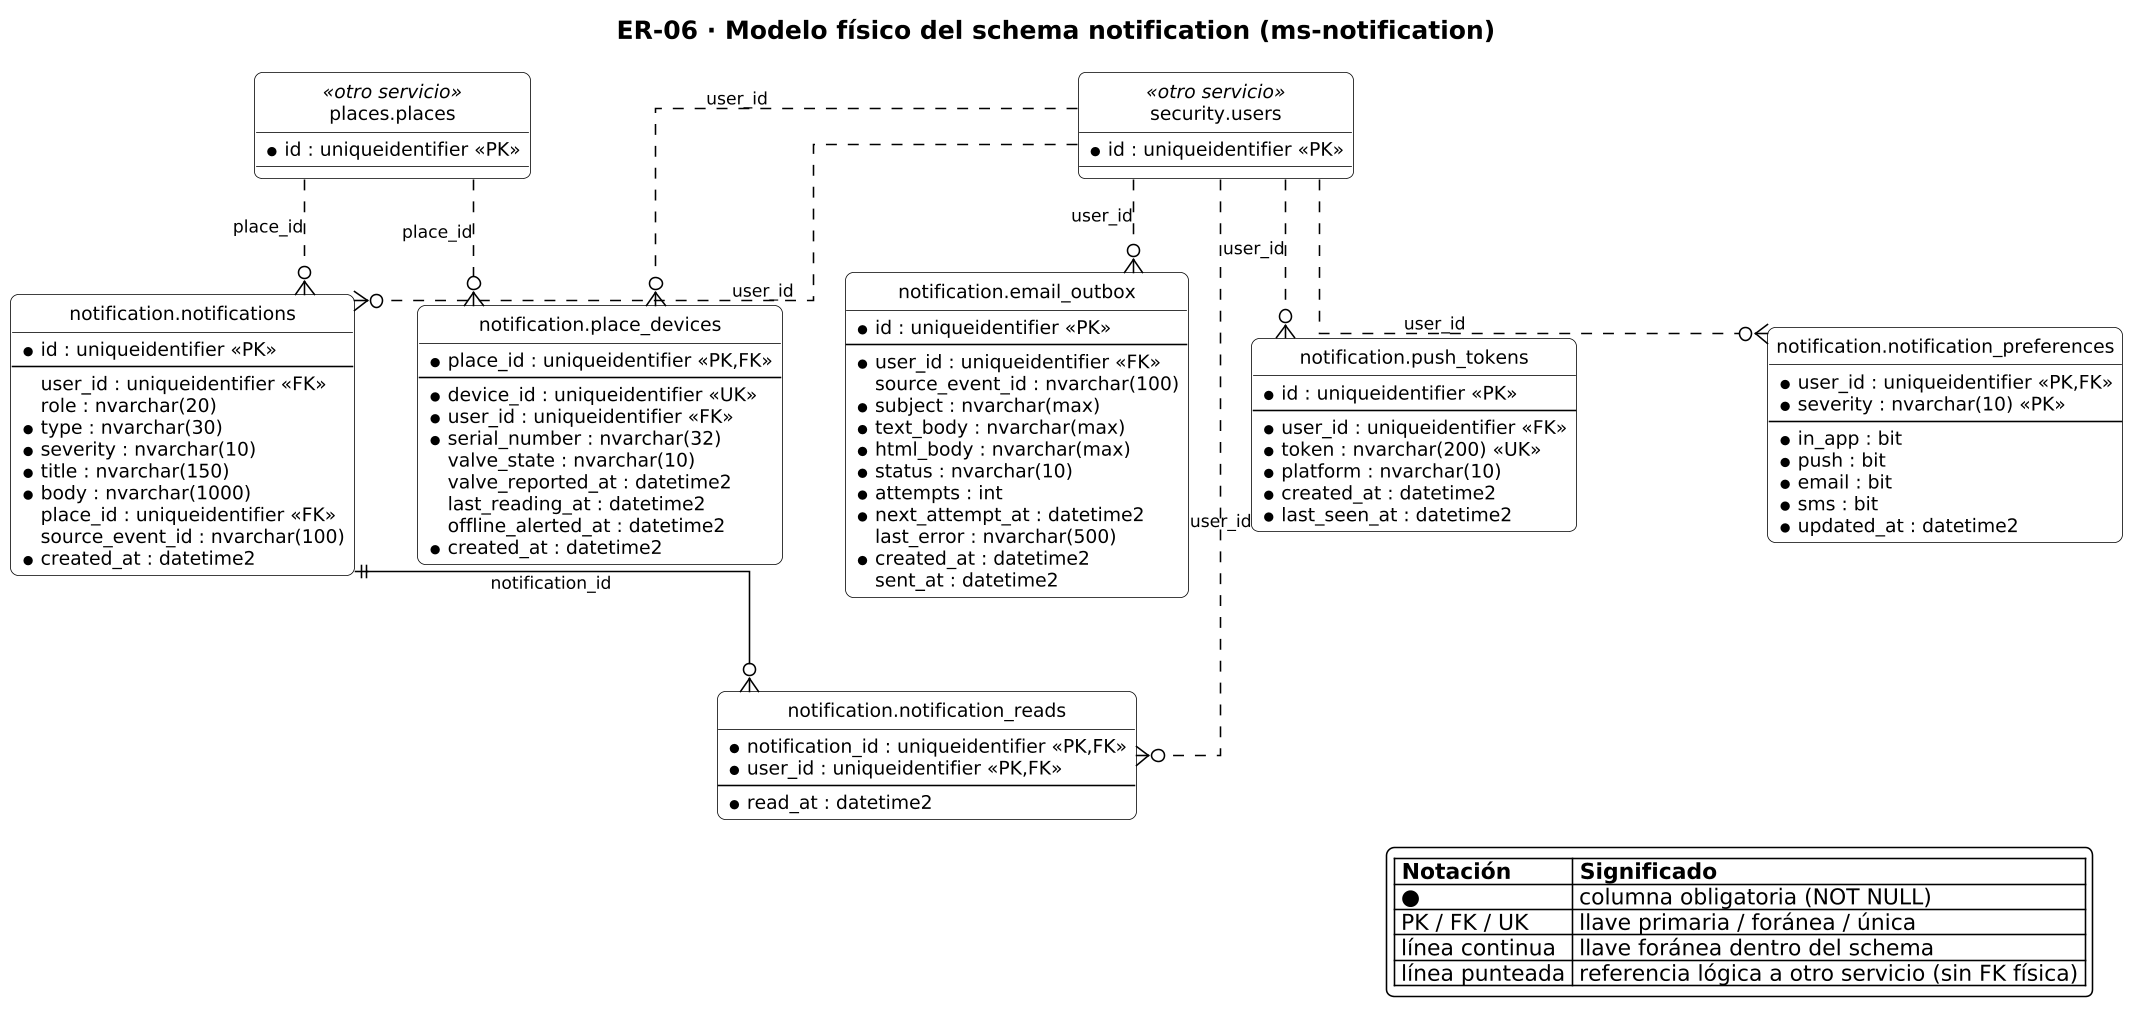

The diagram above was rendered by PlantUML. Its source (embedded in the PNG):
@startuml ER-06_notification
!include _estilo.iuml
title ER-06 · Modelo físico del schema notification (ms-notification)
hide circle
skinparam linetype ortho
skinparam nodesep 40
skinparam ranksep 60
top to bottom direction
entity "notification.notifications" as notification_notifications {
  * id : uniqueidentifier <<PK>>
  --
    user_id : uniqueidentifier <<FK>>
    role : nvarchar(20)
  * type : nvarchar(30)
  * severity : nvarchar(10)
  * title : nvarchar(150)
  * body : nvarchar(1000)
    place_id : uniqueidentifier <<FK>>
    source_event_id : nvarchar(100)
  * created_at : datetime2
}
entity "notification.notification_reads" as notification_notification_reads {
  * notification_id : uniqueidentifier <<PK,FK>>
  * user_id : uniqueidentifier <<PK,FK>>
  --
  * read_at : datetime2
}
entity "notification.notification_preferences" as notification_notification_preferences {
  * user_id : uniqueidentifier <<PK,FK>>
  * severity : nvarchar(10) <<PK>>
  --
  * in_app : bit
  * push : bit
  * email : bit
  * sms : bit
  * updated_at : datetime2
}
entity "notification.place_devices" as notification_place_devices {
  * place_id : uniqueidentifier <<PK,FK>>
  --
  * device_id : uniqueidentifier <<UK>>
  * user_id : uniqueidentifier <<FK>>
  * serial_number : nvarchar(32)
    valve_state : nvarchar(10)
    valve_reported_at : datetime2
    last_reading_at : datetime2
    offline_alerted_at : datetime2
  * created_at : datetime2
}
entity "notification.email_outbox" as notification_email_outbox {
  * id : uniqueidentifier <<PK>>
  --
  * user_id : uniqueidentifier <<FK>>
    source_event_id : nvarchar(100)
  * subject : nvarchar(max)
  * text_body : nvarchar(max)
  * html_body : nvarchar(max)
  * status : nvarchar(10)
  * attempts : int
  * next_attempt_at : datetime2
    last_error : nvarchar(500)
  * created_at : datetime2
    sent_at : datetime2
}
entity "notification.push_tokens" as notification_push_tokens {
  * id : uniqueidentifier <<PK>>
  --
  * user_id : uniqueidentifier <<FK>>
  * token : nvarchar(200) <<UK>>
  * platform : nvarchar(10)
  * created_at : datetime2
  * last_seen_at : datetime2
}
entity "places.places" as places_places <<otro servicio>> {
  * id : uniqueidentifier <<PK>>
}
entity "security.users" as security_users <<otro servicio>> {
  * id : uniqueidentifier <<PK>>
}
security_users ..o{ notification_notifications : user_id
places_places ..o{ notification_notifications : place_id
notification_notifications ||--o{ notification_notification_reads : notification_id
security_users ..o{ notification_notification_reads : user_id
security_users ..o{ notification_notification_preferences : user_id
places_places ..o{ notification_place_devices : place_id
security_users ..o{ notification_place_devices : user_id
security_users ..o{ notification_email_outbox : user_id
security_users ..o{ notification_push_tokens : user_id
legend bottom right
  |= Notación |= Significado |
  | ● | columna obligatoria (NOT NULL) |
  | PK / FK / UK | llave primaria / foránea / única |
  | línea continua | llave foránea dentro del schema |
  | línea punteada | referencia lógica a otro servicio (sin FK física) |
endlegend
@enduml